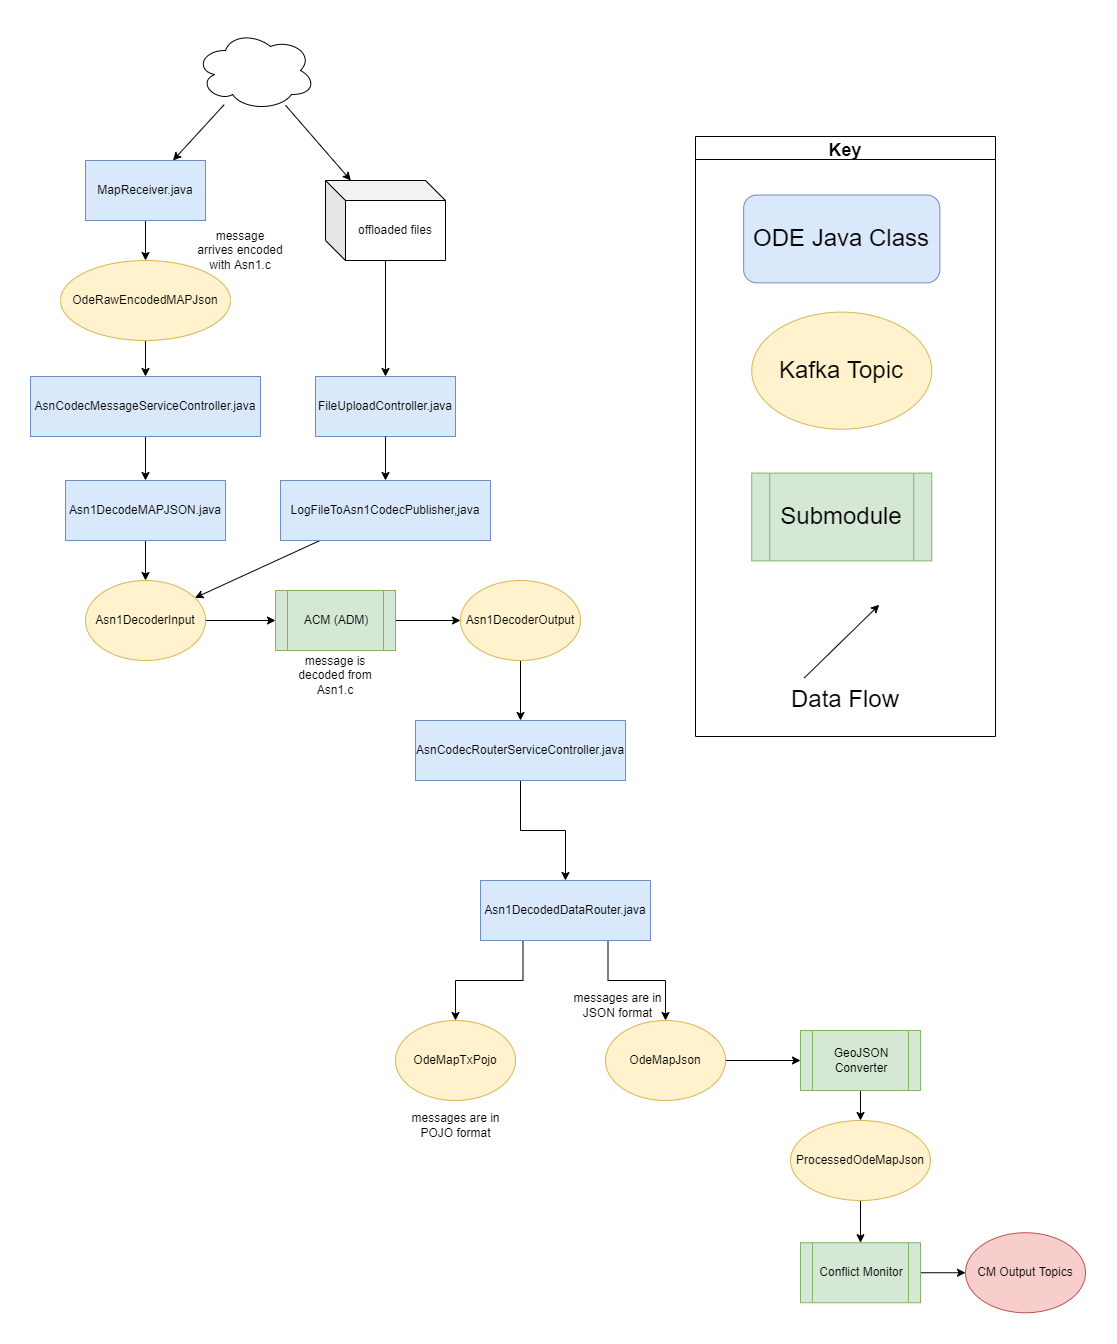

The diagram above was exported from draw.io. Its source (the exported page's mxGraphModel, read from the mxfile embedded in the PNG):
<mxGraphModel dx="2425" dy="1980" grid="1" gridSize="10" guides="1" tooltips="1" connect="1" arrows="1" fold="1" page="1" pageScale="1" pageWidth="827" pageHeight="1169" math="0" shadow="0">
  <root>
    <mxCell id="WIyWlLk6GJQsqaUBKTNV-0" />
    <mxCell id="WIyWlLk6GJQsqaUBKTNV-1" parent="WIyWlLk6GJQsqaUBKTNV-0" />
    <mxCell id="VzqX0gNSxUYhQbhme7EZ-2" style="edgeStyle=orthogonalEdgeStyle;rounded=0;orthogonalLoop=1;jettySize=auto;html=1;exitX=0.25;exitY=1;exitDx=0;exitDy=0;" parent="WIyWlLk6GJQsqaUBKTNV-1" source="8ujiRsxlkH-QBAE6qNTh-2" target="VzqX0gNSxUYhQbhme7EZ-0" edge="1">
      <mxGeometry relative="1" as="geometry" />
    </mxCell>
    <mxCell id="VzqX0gNSxUYhQbhme7EZ-3" style="edgeStyle=orthogonalEdgeStyle;rounded=0;orthogonalLoop=1;jettySize=auto;html=1;exitX=0.75;exitY=1;exitDx=0;exitDy=0;" parent="WIyWlLk6GJQsqaUBKTNV-1" source="8ujiRsxlkH-QBAE6qNTh-2" target="VzqX0gNSxUYhQbhme7EZ-1" edge="1">
      <mxGeometry relative="1" as="geometry" />
    </mxCell>
    <mxCell id="8ujiRsxlkH-QBAE6qNTh-2" value="Asn1DecodedDataRouter.java" style="rounded=0;whiteSpace=wrap;html=1;fillColor=#dae8fc;strokeColor=#6c8ebf;" parent="WIyWlLk6GJQsqaUBKTNV-1" vertex="1">
      <mxGeometry x="-35" y="-140" width="170" height="60" as="geometry" />
    </mxCell>
    <mxCell id="gxxZRGfVhdAJ79STQYsQ-20" style="edgeStyle=orthogonalEdgeStyle;rounded=0;orthogonalLoop=1;jettySize=auto;html=1;entryX=0;entryY=0.5;entryDx=0;entryDy=0;" parent="WIyWlLk6GJQsqaUBKTNV-1" source="gxxZRGfVhdAJ79STQYsQ-5" target="gxxZRGfVhdAJ79STQYsQ-19" edge="1">
      <mxGeometry relative="1" as="geometry" />
    </mxCell>
    <mxCell id="gxxZRGfVhdAJ79STQYsQ-5" value="ACM (ADM)" style="shape=process;whiteSpace=wrap;html=1;backgroundOutline=1;fillColor=#d5e8d4;strokeColor=#82b366;" parent="WIyWlLk6GJQsqaUBKTNV-1" vertex="1">
      <mxGeometry x="-240" y="-430" width="120" height="60" as="geometry" />
    </mxCell>
    <mxCell id="_VHhroGQ1N4wH_tI7Nl9-2" style="edgeStyle=orthogonalEdgeStyle;rounded=0;orthogonalLoop=1;jettySize=auto;html=1;" parent="WIyWlLk6GJQsqaUBKTNV-1" source="gxxZRGfVhdAJ79STQYsQ-9" target="gxxZRGfVhdAJ79STQYsQ-62" edge="1">
      <mxGeometry relative="1" as="geometry" />
    </mxCell>
    <mxCell id="gxxZRGfVhdAJ79STQYsQ-9" value="AsnCodecMessageServiceController.java" style="rounded=0;whiteSpace=wrap;html=1;fillColor=#dae8fc;strokeColor=#6c8ebf;" parent="WIyWlLk6GJQsqaUBKTNV-1" vertex="1">
      <mxGeometry x="-485" y="-644" width="230" height="60" as="geometry" />
    </mxCell>
    <mxCell id="gxxZRGfVhdAJ79STQYsQ-18" style="edgeStyle=orthogonalEdgeStyle;rounded=0;orthogonalLoop=1;jettySize=auto;html=1;entryX=0;entryY=0.5;entryDx=0;entryDy=0;" parent="WIyWlLk6GJQsqaUBKTNV-1" source="gxxZRGfVhdAJ79STQYsQ-13" target="gxxZRGfVhdAJ79STQYsQ-5" edge="1">
      <mxGeometry relative="1" as="geometry" />
    </mxCell>
    <mxCell id="gxxZRGfVhdAJ79STQYsQ-13" value="Asn1DecoderInput" style="ellipse;whiteSpace=wrap;html=1;fillColor=#fff2cc;strokeColor=#d6b656;" parent="WIyWlLk6GJQsqaUBKTNV-1" vertex="1">
      <mxGeometry x="-430" y="-440" width="120" height="80" as="geometry" />
    </mxCell>
    <mxCell id="gxxZRGfVhdAJ79STQYsQ-116" style="edgeStyle=orthogonalEdgeStyle;rounded=0;orthogonalLoop=1;jettySize=auto;html=1;" parent="WIyWlLk6GJQsqaUBKTNV-1" source="gxxZRGfVhdAJ79STQYsQ-19" target="gxxZRGfVhdAJ79STQYsQ-105" edge="1">
      <mxGeometry relative="1" as="geometry" />
    </mxCell>
    <mxCell id="gxxZRGfVhdAJ79STQYsQ-19" value="Asn1DecoderOutput" style="ellipse;whiteSpace=wrap;html=1;fillColor=#fff2cc;strokeColor=#d6b656;" parent="WIyWlLk6GJQsqaUBKTNV-1" vertex="1">
      <mxGeometry x="-55" y="-440" width="120" height="80" as="geometry" />
    </mxCell>
    <mxCell id="gxxZRGfVhdAJ79STQYsQ-57" style="edgeStyle=orthogonalEdgeStyle;rounded=0;orthogonalLoop=1;jettySize=auto;html=1;entryX=0.5;entryY=0;entryDx=0;entryDy=0;" parent="WIyWlLk6GJQsqaUBKTNV-1" source="gxxZRGfVhdAJ79STQYsQ-58" target="gxxZRGfVhdAJ79STQYsQ-60" edge="1">
      <mxGeometry relative="1" as="geometry" />
    </mxCell>
    <mxCell id="gxxZRGfVhdAJ79STQYsQ-58" value="MapReceiver.java" style="rounded=0;whiteSpace=wrap;html=1;fillColor=#dae8fc;strokeColor=#6c8ebf;" parent="WIyWlLk6GJQsqaUBKTNV-1" vertex="1">
      <mxGeometry x="-430" y="-860" width="120" height="60" as="geometry" />
    </mxCell>
    <mxCell id="_VHhroGQ1N4wH_tI7Nl9-1" style="edgeStyle=orthogonalEdgeStyle;rounded=0;orthogonalLoop=1;jettySize=auto;html=1;" parent="WIyWlLk6GJQsqaUBKTNV-1" source="gxxZRGfVhdAJ79STQYsQ-60" target="gxxZRGfVhdAJ79STQYsQ-9" edge="1">
      <mxGeometry relative="1" as="geometry" />
    </mxCell>
    <mxCell id="gxxZRGfVhdAJ79STQYsQ-60" value="OdeRawEncodedMAPJson" style="ellipse;whiteSpace=wrap;html=1;fillColor=#fff2cc;strokeColor=#d6b656;" parent="WIyWlLk6GJQsqaUBKTNV-1" vertex="1">
      <mxGeometry x="-455" y="-760" width="170" height="80" as="geometry" />
    </mxCell>
    <mxCell id="gxxZRGfVhdAJ79STQYsQ-65" style="edgeStyle=orthogonalEdgeStyle;rounded=0;orthogonalLoop=1;jettySize=auto;html=1;entryX=0.5;entryY=0;entryDx=0;entryDy=0;" parent="WIyWlLk6GJQsqaUBKTNV-1" source="gxxZRGfVhdAJ79STQYsQ-62" target="gxxZRGfVhdAJ79STQYsQ-13" edge="1">
      <mxGeometry relative="1" as="geometry" />
    </mxCell>
    <mxCell id="gxxZRGfVhdAJ79STQYsQ-62" value="Asn1DecodeMAPJSON.java" style="rounded=0;whiteSpace=wrap;html=1;fillColor=#dae8fc;strokeColor=#6c8ebf;" parent="WIyWlLk6GJQsqaUBKTNV-1" vertex="1">
      <mxGeometry x="-450" y="-540" width="160" height="60" as="geometry" />
    </mxCell>
    <mxCell id="gxxZRGfVhdAJ79STQYsQ-108" style="edgeStyle=orthogonalEdgeStyle;rounded=0;orthogonalLoop=1;jettySize=auto;html=1;entryX=0.5;entryY=0;entryDx=0;entryDy=0;exitX=0.5;exitY=1;exitDx=0;exitDy=0;" parent="WIyWlLk6GJQsqaUBKTNV-1" source="gxxZRGfVhdAJ79STQYsQ-105" target="8ujiRsxlkH-QBAE6qNTh-2" edge="1">
      <mxGeometry relative="1" as="geometry" />
    </mxCell>
    <mxCell id="gxxZRGfVhdAJ79STQYsQ-105" value="AsnCodecRouterServiceController.java" style="rounded=0;whiteSpace=wrap;html=1;fillColor=#dae8fc;strokeColor=#6c8ebf;" parent="WIyWlLk6GJQsqaUBKTNV-1" vertex="1">
      <mxGeometry x="-100" y="-300" width="210" height="60" as="geometry" />
    </mxCell>
    <mxCell id="_VHhroGQ1N4wH_tI7Nl9-0" style="rounded=0;orthogonalLoop=1;jettySize=auto;html=1;" parent="WIyWlLk6GJQsqaUBKTNV-1" source="jXXAGItoZEFWX7bIlFFn-11" target="gxxZRGfVhdAJ79STQYsQ-58" edge="1">
      <mxGeometry relative="1" as="geometry" />
    </mxCell>
    <mxCell id="jXXAGItoZEFWX7bIlFFn-11" value="" style="ellipse;shape=cloud;whiteSpace=wrap;html=1;" parent="WIyWlLk6GJQsqaUBKTNV-1" vertex="1">
      <mxGeometry x="-320" y="-990" width="120" height="80" as="geometry" />
    </mxCell>
    <mxCell id="_VHhroGQ1N4wH_tI7Nl9-4" value="" style="group" parent="WIyWlLk6GJQsqaUBKTNV-1" vertex="1" connectable="0">
      <mxGeometry x="180" y="-884" width="300" height="600" as="geometry" />
    </mxCell>
    <mxCell id="_VHhroGQ1N4wH_tI7Nl9-5" value="&lt;font style=&quot;font-size: 24px&quot;&gt;Submodule&lt;/font&gt;" style="shape=process;whiteSpace=wrap;html=1;backgroundOutline=1;fillColor=#d5e8d4;strokeColor=#82b366;labelBackgroundColor=none;" parent="_VHhroGQ1N4wH_tI7Nl9-4" vertex="1">
      <mxGeometry x="56.25" y="336.5853658536585" width="180" height="87.80487804878048" as="geometry" />
    </mxCell>
    <mxCell id="_VHhroGQ1N4wH_tI7Nl9-6" value="Key" style="swimlane;labelBackgroundColor=none;fontSize=18;" parent="_VHhroGQ1N4wH_tI7Nl9-4" vertex="1">
      <mxGeometry width="299.99999999999994" height="600" as="geometry" />
    </mxCell>
    <mxCell id="_VHhroGQ1N4wH_tI7Nl9-8" value="" style="endArrow=classic;html=1;rounded=0;labelBackgroundColor=none;" parent="_VHhroGQ1N4wH_tI7Nl9-6" edge="1">
      <mxGeometry width="50" height="50" relative="1" as="geometry">
        <mxPoint x="108.75" y="541.4634146341463" as="sourcePoint" />
        <mxPoint x="183.74999999999997" y="468.29268292682923" as="targetPoint" />
      </mxGeometry>
    </mxCell>
    <mxCell id="_VHhroGQ1N4wH_tI7Nl9-9" value="&lt;font style=&quot;font-size: 24px&quot;&gt;Kafka Topic&lt;/font&gt;" style="ellipse;whiteSpace=wrap;html=1;fillColor=#fff2cc;strokeColor=#d6b656;labelBackgroundColor=none;" parent="_VHhroGQ1N4wH_tI7Nl9-6" vertex="1">
      <mxGeometry x="56.25" y="175.60975609756096" width="180" height="117.07317073170731" as="geometry" />
    </mxCell>
    <mxCell id="_VHhroGQ1N4wH_tI7Nl9-10" value="&lt;font style=&quot;font-size: 24px&quot;&gt;ODE Java Class&lt;/font&gt;" style="rounded=1;whiteSpace=wrap;html=1;fillColor=#dae8fc;strokeColor=#6c8ebf;labelBackgroundColor=none;" parent="_VHhroGQ1N4wH_tI7Nl9-6" vertex="1">
      <mxGeometry x="48.13" y="58.54" width="196.25" height="87.8" as="geometry" />
    </mxCell>
    <mxCell id="VzqX0gNSxUYhQbhme7EZ-0" value="OdeMapTxPojo" style="ellipse;whiteSpace=wrap;html=1;fillColor=#fff2cc;strokeColor=#d6b656;" parent="WIyWlLk6GJQsqaUBKTNV-1" vertex="1">
      <mxGeometry x="-120" width="120" height="80" as="geometry" />
    </mxCell>
    <mxCell id="moMMGJg8A3m-sRt-z_u--7" style="edgeStyle=orthogonalEdgeStyle;rounded=0;orthogonalLoop=1;jettySize=auto;html=1;" parent="WIyWlLk6GJQsqaUBKTNV-1" source="VzqX0gNSxUYhQbhme7EZ-1" target="moMMGJg8A3m-sRt-z_u--1" edge="1">
      <mxGeometry relative="1" as="geometry" />
    </mxCell>
    <mxCell id="VzqX0gNSxUYhQbhme7EZ-1" value="OdeMapJson" style="ellipse;whiteSpace=wrap;html=1;fillColor=#fff2cc;strokeColor=#d6b656;" parent="WIyWlLk6GJQsqaUBKTNV-1" vertex="1">
      <mxGeometry x="90" width="120" height="80" as="geometry" />
    </mxCell>
    <mxCell id="d2JB9219ZVDNDpsMq0my-1" value="message is decoded from Asn1.c" style="text;html=1;strokeColor=none;fillColor=none;align=center;verticalAlign=middle;whiteSpace=wrap;rounded=0;" parent="WIyWlLk6GJQsqaUBKTNV-1" vertex="1">
      <mxGeometry x="-235" y="-370" width="110" height="50" as="geometry" />
    </mxCell>
    <mxCell id="d2JB9219ZVDNDpsMq0my-2" value="&lt;font style=&quot;font-size: 24px&quot;&gt;Data Flow&lt;/font&gt;" style="text;html=1;strokeColor=none;fillColor=none;align=center;verticalAlign=middle;whiteSpace=wrap;rounded=0;labelBackgroundColor=none;" parent="WIyWlLk6GJQsqaUBKTNV-1" vertex="1">
      <mxGeometry x="270" y="-342.53999999999996" width="120" height="43.9" as="geometry" />
    </mxCell>
    <mxCell id="d2JB9219ZVDNDpsMq0my-3" value="messages are in POJO format" style="text;html=1;strokeColor=none;fillColor=none;align=center;verticalAlign=middle;whiteSpace=wrap;rounded=0;" parent="WIyWlLk6GJQsqaUBKTNV-1" vertex="1">
      <mxGeometry x="-112.5" y="80" width="105" height="50" as="geometry" />
    </mxCell>
    <mxCell id="d2JB9219ZVDNDpsMq0my-4" value="messages are in JSON format" style="text;html=1;strokeColor=none;fillColor=none;align=center;verticalAlign=middle;whiteSpace=wrap;rounded=0;" parent="WIyWlLk6GJQsqaUBKTNV-1" vertex="1">
      <mxGeometry x="50" y="-40" width="105" height="50" as="geometry" />
    </mxCell>
    <mxCell id="moMMGJg8A3m-sRt-z_u--9" style="edgeStyle=orthogonalEdgeStyle;rounded=0;orthogonalLoop=1;jettySize=auto;html=1;" parent="WIyWlLk6GJQsqaUBKTNV-1" source="moMMGJg8A3m-sRt-z_u--1" target="moMMGJg8A3m-sRt-z_u--8" edge="1">
      <mxGeometry relative="1" as="geometry" />
    </mxCell>
    <mxCell id="moMMGJg8A3m-sRt-z_u--1" value="GeoJSON Converter" style="shape=process;whiteSpace=wrap;html=1;backgroundOutline=1;fillColor=#d5e8d4;strokeColor=#82b366;" parent="WIyWlLk6GJQsqaUBKTNV-1" vertex="1">
      <mxGeometry x="285" y="10" width="120" height="60" as="geometry" />
    </mxCell>
    <mxCell id="moMMGJg8A3m-sRt-z_u--4" style="edgeStyle=none;rounded=0;orthogonalLoop=1;jettySize=auto;html=1;" parent="WIyWlLk6GJQsqaUBKTNV-1" source="moMMGJg8A3m-sRt-z_u--5" target="moMMGJg8A3m-sRt-z_u--6" edge="1">
      <mxGeometry relative="1" as="geometry" />
    </mxCell>
    <mxCell id="moMMGJg8A3m-sRt-z_u--5" value="Conflict Monitor" style="shape=process;whiteSpace=wrap;html=1;backgroundOutline=1;fillColor=#d5e8d4;strokeColor=#82b366;" parent="WIyWlLk6GJQsqaUBKTNV-1" vertex="1">
      <mxGeometry x="285" y="222.25" width="120" height="60" as="geometry" />
    </mxCell>
    <mxCell id="moMMGJg8A3m-sRt-z_u--6" value="CM Output Topics" style="ellipse;whiteSpace=wrap;html=1;fillColor=#f8cecc;strokeColor=#b85450;" parent="WIyWlLk6GJQsqaUBKTNV-1" vertex="1">
      <mxGeometry x="450" y="212.25" width="120" height="80" as="geometry" />
    </mxCell>
    <mxCell id="moMMGJg8A3m-sRt-z_u--11" style="edgeStyle=orthogonalEdgeStyle;rounded=0;orthogonalLoop=1;jettySize=auto;html=1;" parent="WIyWlLk6GJQsqaUBKTNV-1" source="moMMGJg8A3m-sRt-z_u--8" target="moMMGJg8A3m-sRt-z_u--5" edge="1">
      <mxGeometry relative="1" as="geometry" />
    </mxCell>
    <mxCell id="moMMGJg8A3m-sRt-z_u--8" value="ProcessedOdeMapJson" style="ellipse;whiteSpace=wrap;html=1;fillColor=#fff2cc;strokeColor=#d6b656;" parent="WIyWlLk6GJQsqaUBKTNV-1" vertex="1">
      <mxGeometry x="275" y="100" width="140" height="80" as="geometry" />
    </mxCell>
    <mxCell id="ou7YvPgfH7hjYakllA9J-0" style="rounded=0;orthogonalLoop=1;jettySize=auto;html=1;" parent="WIyWlLk6GJQsqaUBKTNV-1" source="jXXAGItoZEFWX7bIlFFn-11" edge="1">
      <mxGeometry relative="1" as="geometry">
        <mxPoint x="-230.23166369857609" y="-915.2702743150057" as="sourcePoint" />
        <mxPoint x="-164.66666666666652" y="-840" as="targetPoint" />
      </mxGeometry>
    </mxCell>
    <mxCell id="ou7YvPgfH7hjYakllA9J-1" value="FileUploadController.java" style="rounded=0;whiteSpace=wrap;html=1;fillColor=#dae8fc;strokeColor=#6c8ebf;" parent="WIyWlLk6GJQsqaUBKTNV-1" vertex="1">
      <mxGeometry x="-200" y="-644" width="140" height="60" as="geometry" />
    </mxCell>
    <mxCell id="ou7YvPgfH7hjYakllA9J-2" style="edgeStyle=none;rounded=0;orthogonalLoop=1;jettySize=auto;html=1;" parent="WIyWlLk6GJQsqaUBKTNV-1" source="ou7YvPgfH7hjYakllA9J-4" target="gxxZRGfVhdAJ79STQYsQ-13" edge="1">
      <mxGeometry relative="1" as="geometry">
        <mxPoint x="-317.2554504595296" y="-419.06727847237676" as="targetPoint" />
      </mxGeometry>
    </mxCell>
    <mxCell id="ou7YvPgfH7hjYakllA9J-4" value="LogFileToAsn1CodecPublisher,java" style="rounded=0;whiteSpace=wrap;html=1;fillColor=#dae8fc;strokeColor=#6c8ebf;" parent="WIyWlLk6GJQsqaUBKTNV-1" vertex="1">
      <mxGeometry x="-235" y="-540" width="210" height="60" as="geometry" />
    </mxCell>
    <mxCell id="ou7YvPgfH7hjYakllA9J-5" value="offloaded files" style="shape=cube;whiteSpace=wrap;html=1;boundedLbl=1;backgroundOutline=1;darkOpacity=0.05;darkOpacity2=0.1;" parent="WIyWlLk6GJQsqaUBKTNV-1" vertex="1">
      <mxGeometry x="-190" y="-840" width="120" height="80" as="geometry" />
    </mxCell>
    <mxCell id="ou7YvPgfH7hjYakllA9J-6" style="edgeStyle=orthogonalEdgeStyle;rounded=0;orthogonalLoop=1;jettySize=auto;html=1;" parent="WIyWlLk6GJQsqaUBKTNV-1" source="ou7YvPgfH7hjYakllA9J-5" edge="1">
      <mxGeometry relative="1" as="geometry">
        <mxPoint x="-130" y="-644" as="targetPoint" />
      </mxGeometry>
    </mxCell>
    <mxCell id="ou7YvPgfH7hjYakllA9J-7" style="rounded=0;orthogonalLoop=1;jettySize=auto;html=1;" parent="WIyWlLk6GJQsqaUBKTNV-1" edge="1" target="ou7YvPgfH7hjYakllA9J-4" source="ou7YvPgfH7hjYakllA9J-1">
      <mxGeometry relative="1" as="geometry">
        <mxPoint x="-111.25" y="-583.9999999999998" as="sourcePoint" />
        <mxPoint x="-83.75" y="-540.0000000000002" as="targetPoint" />
      </mxGeometry>
    </mxCell>
    <mxCell id="ou7YvPgfH7hjYakllA9J-8" value="&lt;span&gt;message arrives encoded with Asn1.c&lt;/span&gt;" style="text;html=1;strokeColor=none;fillColor=none;align=center;verticalAlign=middle;whiteSpace=wrap;rounded=0;" parent="WIyWlLk6GJQsqaUBKTNV-1" vertex="1">
      <mxGeometry x="-320" y="-800" width="90" height="60" as="geometry" />
    </mxCell>
  </root>
</mxGraphModel>